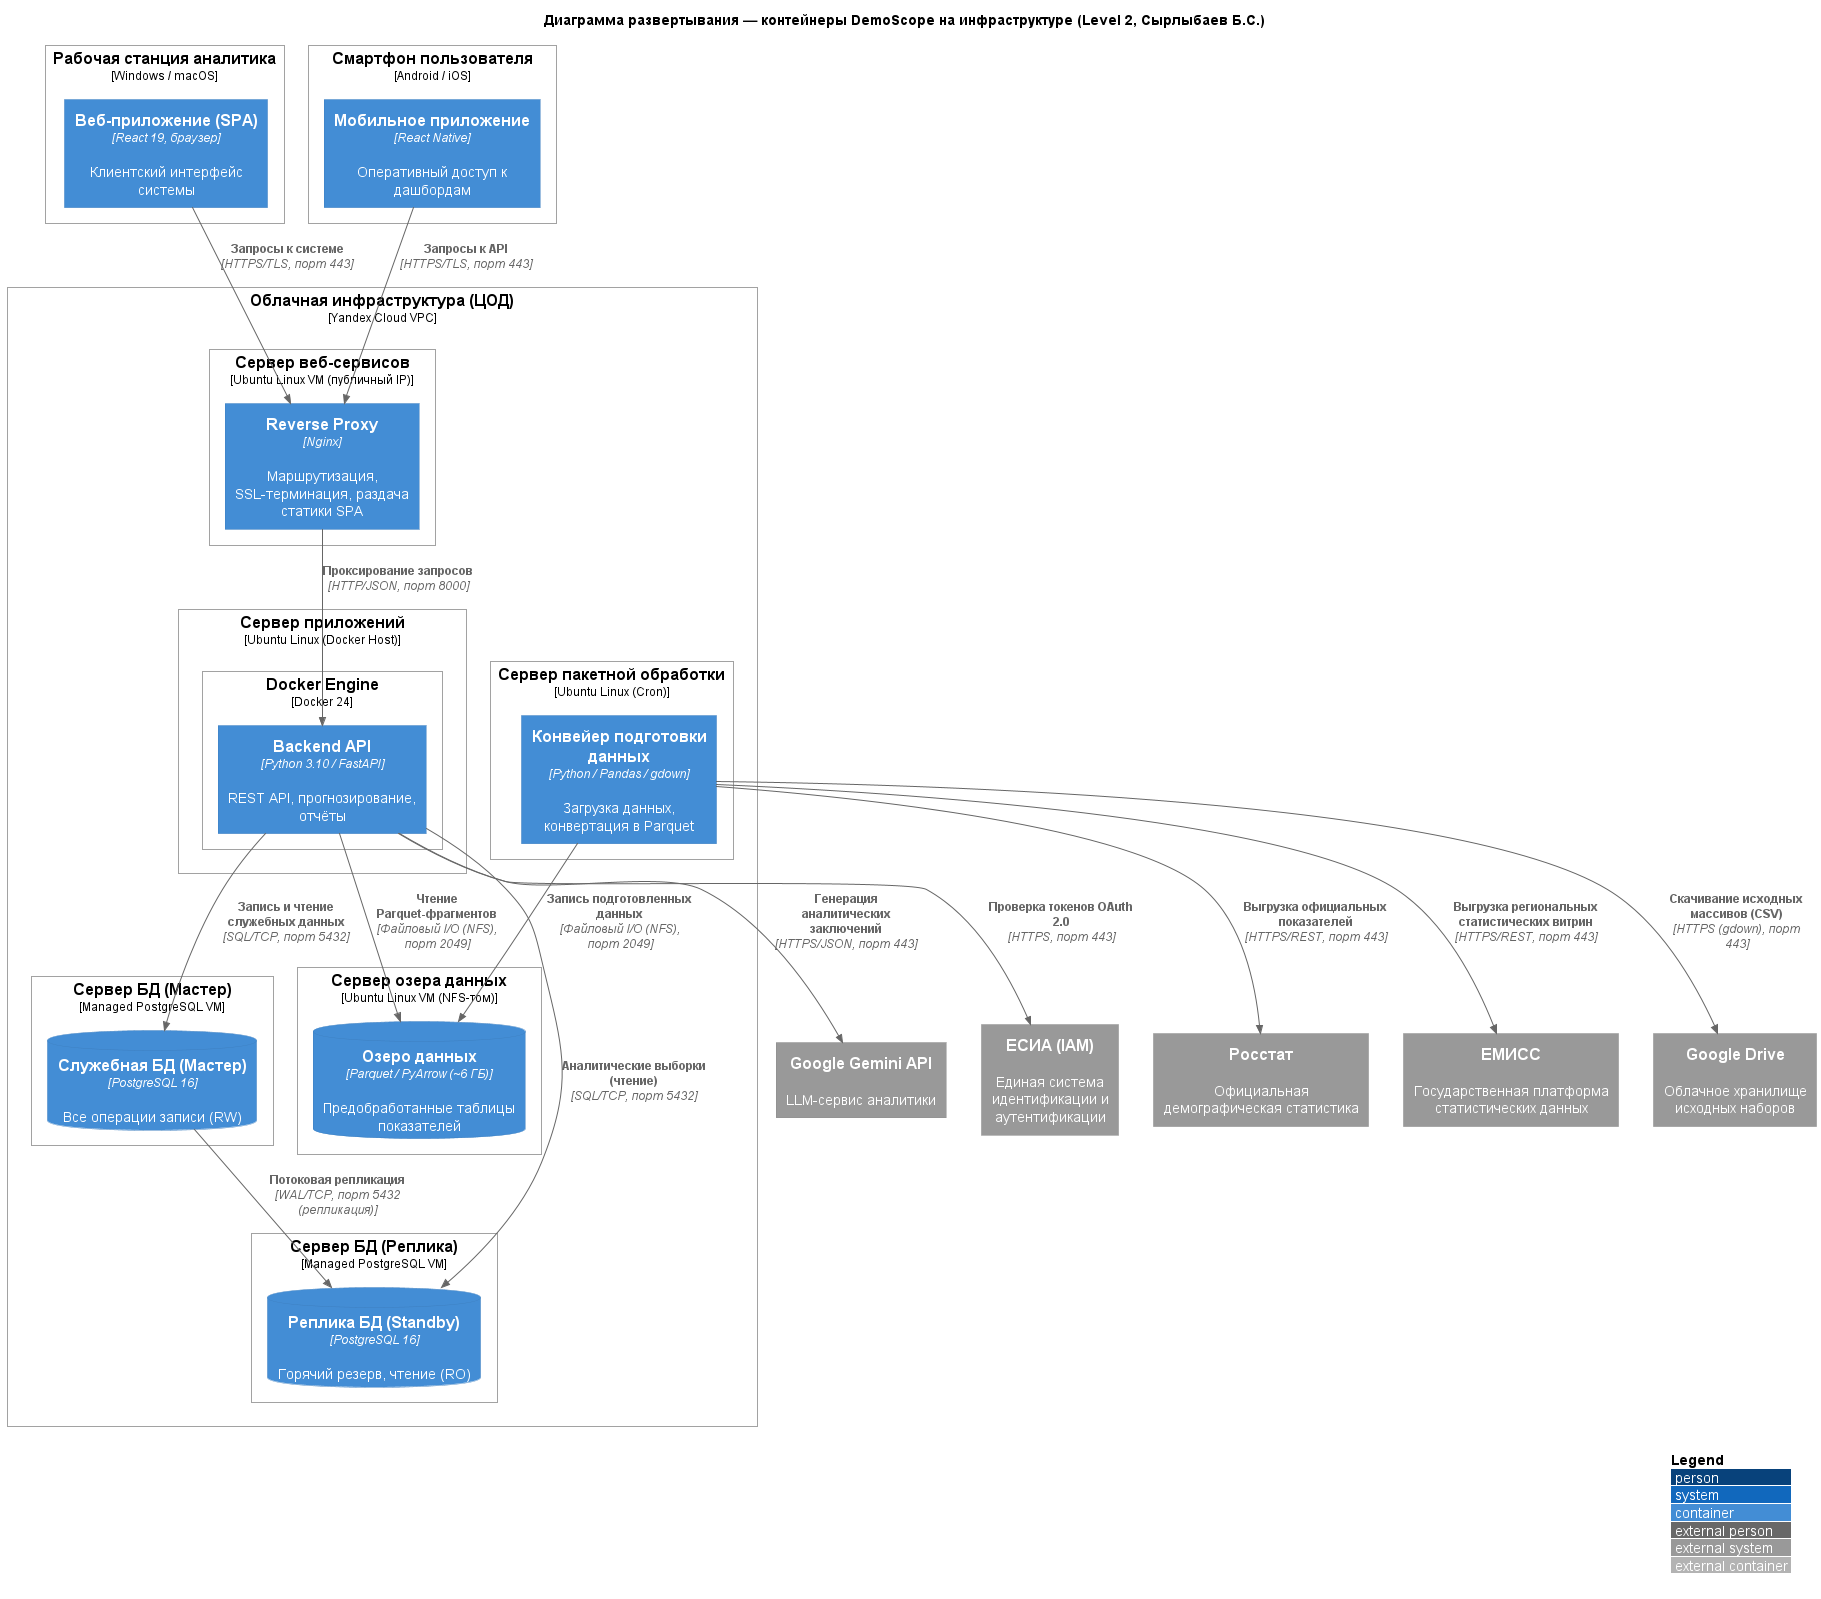

The diagram above was rendered by PlantUML. Its source (embedded in the PNG):
@startuml deployment
!include c:/Fvus/ИСИТ_3_семестр/tools/C4-PlantUML/C4_Deployment.puml

LAYOUT_WITH_LEGEND()

title Диаграмма развертывания — контейнеры DemoScope на инфраструктуре (Level 2, Сырлыбаев Б.С.)

Deployment_Node(client_pc, "Рабочая станция аналитика", "Windows / macOS") {
    Container(web_app, "Веб-приложение (SPA)", "React 19, браузер", "Клиентский интерфейс системы")
}

Deployment_Node(mobile_dev, "Смартфон пользователя", "Android / iOS") {
    Container(mobile_app, "Мобильное приложение", "React Native", "Оперативный доступ к дашбордам")
}

Deployment_Node(cloud, "Облачная инфраструктура (ЦОД)", "Yandex Cloud VPC") {

    Deployment_Node(dmz_node, "Сервер веб-сервисов", "Ubuntu Linux VM (публичный IP)") {
        Container(nginx, "Reverse Proxy", "Nginx", "Маршрутизация, SSL-терминация, раздача статики SPA")
    }

    Deployment_Node(app_node, "Сервер приложений", "Ubuntu Linux (Docker Host)") {
        Deployment_Node(docker_rt, "Docker Engine", "Docker 24") {
            Container(api_backend, "Backend API", "Python 3.10 / FastAPI", "REST API, прогнозирование, отчёты")
        }
    }

    Deployment_Node(etl_node, "Сервер пакетной обработки", "Ubuntu Linux (Cron)") {
        Container(data_pipeline, "Конвейер подготовки данных", "Python / Pandas / gdown", "Загрузка данных, конвертация в Parquet")
    }

    Deployment_Node(lake_node, "Сервер озера данных", "Ubuntu Linux VM (NFS-том)") {
        ContainerDb(data_store, "Озеро данных", "Parquet / PyArrow (~6 ГБ)", "Предобработанные таблицы показателей")
    }

    Deployment_Node(db_primary, "Сервер БД (Мастер)", "Managed PostgreSQL VM") {
        ContainerDb(db_master, "Служебная БД (Мастер)", "PostgreSQL 16", "Все операции записи (RW)")
    }

    Deployment_Node(db_standby, "Сервер БД (Реплика)", "Managed PostgreSQL VM") {
        ContainerDb(db_replica, "Реплика БД (Standby)", "PostgreSQL 16", "Горячий резерв, чтение (RO)")
    }
}

System_Ext(rosstat, "Росстат", "Официальная демографическая статистика")
System_Ext(emiss, "ЕМИСС", "Государственная платформа статистических данных")
System_Ext(gdrive, "Google Drive", "Облачное хранилище исходных наборов")
System_Ext(gemini_api, "Google Gemini API", "LLM-сервис аналитики")
System_Ext(esia, "ЕСИА (IAM)", "Единая система идентификации и аутентификации")

Rel(web_app, nginx, "Запросы к системе", "HTTPS/TLS, порт 443")
Rel(mobile_app, nginx, "Запросы к API", "HTTPS/TLS, порт 443")
Rel(nginx, api_backend, "Проксирование запросов", "HTTP/JSON, порт 8000")

Rel(api_backend, db_master, "Запись и чтение служебных данных", "SQL/TCP, порт 5432")
Rel(api_backend, db_replica, "Аналитические выборки (чтение)", "SQL/TCP, порт 5432")
Rel(db_master, db_replica, "Потоковая репликация", "WAL/TCP, порт 5432 (репликация)")

Rel(api_backend, data_store, "Чтение Parquet-фрагментов", "Файловый I/O (NFS), порт 2049")
Rel(data_pipeline, data_store, "Запись подготовленных данных", "Файловый I/O (NFS), порт 2049")

Rel(data_pipeline, rosstat, "Выгрузка официальных показателей", "HTTPS/REST, порт 443")
Rel(data_pipeline, emiss, "Выгрузка региональных статистических витрин", "HTTPS/REST, порт 443")
Rel(data_pipeline, gdrive, "Скачивание исходных массивов (CSV)", "HTTPS (gdown), порт 443")
Rel(api_backend, gemini_api, "Генерация аналитических заключений", "HTTPS/JSON, порт 443")
Rel(api_backend, esia, "Проверка токенов OAuth 2.0", "HTTPS, порт 443")

@enduml